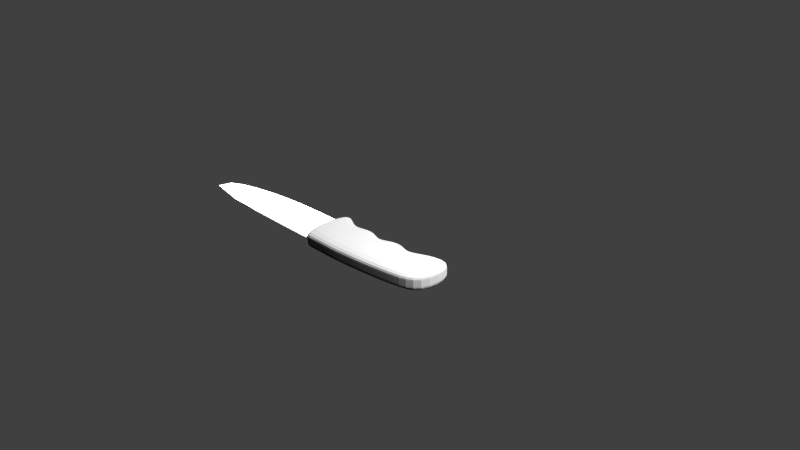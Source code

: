 # Source: knife.blend  (saved by Blender 2.67.0; exported with 4.5.12 LTS)
import bpy
from mathutils import Matrix  # noqa: F401  (used for matrix-valued properties, if any)

bpy.ops.wm.read_factory_settings(use_empty=True)
scene = bpy.context.scene
scene.name = 'Scene'

# ---- collections
col_collection_1 = bpy.data.collections.new('Collection 1'); scene.collection.children.link(col_collection_1)

# ---- materials (node trees are filled in below, after node groups)
mat_handle = bpy.data.materials.new('Handle')
mat_handle.alpha_threshold = 0.0
mat_handle.use_transparent_shadow = False
mat_handle.diffuse_color = (0.0578, 0.0578, 0.0578, 1.0)
mat_handle.roughness = 0.5
mat_handle.specular_intensity = 0.6752
mat_handle.line_color = (0.0, 0.0, 0.0, 1.0)
mat_metal = bpy.data.materials.new('Metal')
mat_metal.alpha_threshold = 0.0
mat_metal.use_transparent_shadow = False
mat_metal.diffuse_color = (0.6383, 0.6383, 0.6383, 1.0)
mat_metal.roughness = 0.5
mat_metal.specular_intensity = 1.0
mat_metal.line_color = (0.0, 0.0, 0.0, 1.0)

# ---- material node trees

# ---- world
world_world = bpy.data.worlds.new('World'); scene.world = world_world
world_world.color = (0.05088, 0.05088, 0.05088)
world_world.use_sun_shadow = False
world_world.sun_shadow_jitter_overblur = 0.0
world_world.cycles.sampling_method = 'MANUAL'
world_world.cycles.sample_map_resolution = 256

# ---- cameras
cam_camera = bpy.data.cameras.new('Camera')
cam_camera.clip_end = 100.0
cam_camera.lens = 35.0
cam_camera.sensor_width = 32.0
cam_camera.sensor_height = 18.0
cam_camera.ortho_scale = 7.314
cam_camera.dof.focus_distance = 0.0
cam_camera.dof.aperture_fstop = 128.0

# ---- lights
light_lamp = bpy.data.lights.new('Lamp', 'POINT')
light_lamp.transmission_factor = 0.0
light_lamp.cutoff_distance = 30.0
light_lamp.energy = 100.0
light_lamp.shadow_buffer_clip_start = 1.001
light_lamp.shadow_soft_size = 0.1
light_lamp.shadow_maximum_resolution = 0.006
light_lamp.use_absolute_resolution = True
light_lamp.cycles.use_multiple_importance_sampling = False

# ---- meshes
me_plane = bpy.data.meshes.new('Plane')
me_plane.from_pydata([], [], [])
me_plane.use_remesh_preserve_volume = False
me_plane.use_remesh_preserve_attributes = False
me_plane.use_mirror_vertex_groups = False
me_plane.update()
me_cube = bpy.data.meshes.new('Cube')
me_cube.from_pydata([(-0.8142, 0.7526, -0.3438), (-0.8142, 2.346, -0.3438), (0.8914, 4.68, 5.96e-08), (0.8914, 0.7526, -0.3438), (-0.8142, 0.7526, 0.3438), (-0.8142, 2.346, 0.3438), (0.8914, 0.7526, 0.3438), (-0.8142, 0.9692, 0.3438), (-0.8142, 0.9692, -0.3438), (0.8914, 0.9692, 0.3438), (0.8914, 0.9692, -0.3438), (0.3907, 0.7526, 0.3438), (0.3907, 0.7526, -0.3438), (0.3907, 0.9692, -0.3438), (0.3907, 0.9692, 0.3438), (0.9675, 0.9479, -1.0), (0.4897, -1.052, -1.0), (-1.255, -1.052, -1.0), (-1.032, 0.9479, -1.0), (0.9675, 0.9479, 1.0), (0.4897, -1.052, 1.0), (-1.255, -1.052, 1.0), (-1.032, 0.9479, 1.0), (0.9675, 0.8457, -1.0), (0.7058, -0.6441, -1.0), (-1.034, -0.6441, -1.0), (-1.032, 0.8457, -1.0), (0.9675, 0.8457, 1.0), (0.7058, -0.6441, 1.0), (-1.034, -0.6441, 1.0), (-1.032, 0.8457, 1.0), (0.9675, 0.9479, -0.1786), (0.9675, 0.9479, 0.1786), (0.4897, -1.052, -0.1786), (0.4897, -1.052, 0.1786), (-1.255, -1.052, -0.1786), (-1.255, -1.052, 0.1786), (-1.032, 0.9479, -0.1786), (-1.032, 0.9479, 0.1786), (0.9675, 0.8457, 0.1786), (0.9675, 0.8457, -0.1786), (0.7058, -0.6441, 0.1786), (0.7058, -0.6441, -0.1786), (-1.034, -0.6441, 0.1786), (-1.034, -0.6441, -0.1786), (-1.032, 0.8457, 0.1786), (-1.032, 0.8457, -0.1786), (0.7969, -0.3958, -1.0), (0.8765, -0.1475, -1.0), (0.922, 0.1008, -1.0), (0.9675, 0.3491, -1.0), (0.9675, 0.5974, -1.0), (-0.5757, 0.5974, -1.0), (-0.9511, 0.3491, -1.0), (-0.4732, 0.1008, -1.0), (-1.018, -0.1475, -1.0), (-0.5734, -0.3958, -1.0), (0.7969, -0.3958, 1.0), (0.8765, -0.1475, 1.0), (0.922, 0.1008, 1.0), (0.9675, 0.3491, 1.0), (0.9675, 0.5974, 1.0), (-0.5757, 0.5974, 1.0), (-0.9511, 0.3491, 1.0), (-0.4732, 0.1008, 1.0), (-1.018, -0.1475, 1.0), (-0.5734, -0.3958, 1.0), (0.9675, 0.5974, -0.1786), (0.9675, 0.3491, -0.1786), (0.922, 0.1008, -0.1786), (0.8765, -0.1475, -0.1786), (0.7969, -0.3958, -0.1786), (0.9675, 0.5974, 0.1786), (0.9675, 0.3491, 0.1786), (0.922, 0.1008, 0.1786), (0.8765, -0.1475, 0.1786), (0.7969, -0.3958, 0.1786), (-0.5734, -0.3958, -0.1786), (-1.018, -0.1475, -0.1786), (-0.4732, 0.1008, -0.1786), (-0.9511, 0.3491, -0.1786), (-0.5757, 0.5974, -0.1786), (-0.5734, -0.3958, 0.1786), (-1.018, -0.1475, 0.1786), (-0.4732, 0.1008, 0.1786), (-0.9511, 0.3491, 0.1786), (-0.5757, 0.5974, 0.1786)], [], [(7, 5, 1, 8), (9, 6, 3, 10), (11, 4, 0, 12), (5, 2, 1), (4, 7, 8, 0), (12, 13, 10, 3), (11, 14, 7, 4), (6, 11, 12, 3), (9, 2, 14), (0, 8, 13, 12), (6, 9, 14, 11), (14, 2, 5, 7), (2, 9, 10), (13, 2, 10), (8, 1, 2, 13), (24, 16, 17, 25), (28, 29, 21, 20), (41, 28, 20, 34), (34, 20, 21, 36), (45, 30, 22, 38), (31, 15, 18, 37), (15, 23, 26, 18), (47, 24, 25, 56), (19, 22, 30, 27), (57, 66, 29, 28), (32, 19, 27, 39), (76, 57, 28, 41), (36, 21, 29, 43), (86, 62, 30, 45), (24, 42, 33, 16), (42, 41, 34, 33), (16, 33, 35, 17), (33, 34, 36, 35), (26, 46, 37, 18), (46, 45, 38, 37), (19, 32, 38, 22), (32, 31, 37, 38), (15, 31, 40, 23), (31, 32, 39, 40), (47, 71, 42, 24), (71, 76, 41, 42), (17, 35, 44, 25), (35, 36, 43, 44), (52, 81, 46, 26), (81, 86, 45, 46), (23, 51, 52, 26), (51, 50, 53, 52), (50, 49, 54, 53), (49, 48, 55, 54), (48, 47, 56, 55), (27, 30, 62, 61), (61, 62, 63, 60), (60, 63, 64, 59), (59, 64, 65, 58), (58, 65, 66, 57), (39, 27, 61, 72), (72, 61, 60, 73), (73, 60, 59, 74), (74, 59, 58, 75), (75, 58, 57, 76), (43, 29, 66, 82), (82, 66, 65, 83), (83, 65, 64, 84), (84, 64, 63, 85), (85, 63, 62, 86), (23, 40, 67, 51), (51, 67, 68, 50), (50, 68, 69, 49), (49, 69, 70, 48), (48, 70, 71, 47), (40, 39, 72, 67), (67, 72, 73, 68), (68, 73, 74, 69), (69, 74, 75, 70), (70, 75, 76, 71), (25, 44, 77, 56), (56, 77, 78, 55), (55, 78, 79, 54), (54, 79, 80, 53), (53, 80, 81, 52), (44, 43, 82, 77), (77, 82, 83, 78), (78, 83, 84, 79), (79, 84, 85, 80), (80, 85, 86, 81)])
me_cube.polygons.foreach_set('material_index', [1, 1, 1, 1, 1, 1, 1, 1, 1, 1, 1, 1, 1, 1, 1, 0, 0, 0, 0, 0, 0, 0, 0, 0, 0, 0, 0, 0, 0, 0, 0, 0, 0, 0, 0, 0, 0, 0, 0, 0, 0, 0, 0, 0, 0, 0, 0, 0, 0, 0, 0, 0, 0, 0, 0, 0, 0, 0, 0, 0, 0, 0, 0, 0, 0, 0, 0, 0, 0, 0, 0, 0, 0, 0, 0, 0, 0, 0, 0, 0, 0, 0, 0, 0, 0])
me_cube.materials.append(mat_handle)
me_cube.materials.append(mat_metal)
me_cube.use_remesh_preserve_volume = False
me_cube.use_remesh_preserve_attributes = False
me_cube.use_mirror_vertex_groups = False
me_cube.update()

# ---- objects
ob_knifeholder = bpy.data.objects.new('knifeHolder', me_plane)
ob_cube = bpy.data.objects.new('Cube', me_cube)
ob_lamp = bpy.data.objects.new('Lamp', light_lamp)
ob_camera = bpy.data.objects.new('Camera', cam_camera)

# ---- transforms, parenting, visibility, modifiers, constraints
ob_knifeholder.location = (0.0, 0.0, 0.0)
ob_knifeholder.scale = (0.2323, 0.2323, 0.2323)
ob_knifeholder.lineart.crease_threshold = 0.0
ob_cube.parent = ob_knifeholder
ob_cube.location = (-3.257e-16, 3.725e-09, -2.847e-23)
ob_cube.rotation_euler = (-1.32e-14, -3.142, 3.142)
ob_cube.scale = (0.07618, 0.1999, 0.02829)
ob_cube.lock_rotations_4d = False
ob_cube.empty_display_type = 'ARROWS'
ob_cube.lineart.crease_threshold = 0.0
_m = ob_cube.modifiers.new('Subsurf', 'SUBSURF')
_m.uv_smooth = 'PRESERVE_CORNERS'
_m.quality = 2
_m.levels = 2
_m.show_only_control_edges = False
ob_lamp.location = (-0.04855, 0.1887, 0.273)
ob_lamp.rotation_euler = (0.6503, 0.05522, -2.846)
ob_lamp.scale = (0.04644, 0.04644, 0.04644)
ob_lamp.lock_rotations_4d = False
ob_lamp.empty_display_type = 'ARROWS'
ob_lamp.color = (0.0, 0.0, 0.0, 0.0)
ob_lamp.lineart.crease_threshold = 0.0
ob_camera.location = (0.3004, 0.3468, 0.247)
ob_camera.rotation_euler = (1.109, 0.01082, -3.897)
ob_camera.scale = (0.04644, 0.04644, 0.04644)
ob_camera.lock_rotations_4d = False
ob_camera.empty_display_type = 'ARROWS'
ob_camera.color = (0.0, 0.0, 0.0, 0.0)
ob_camera.display_type = 'WIRE'
ob_camera.lineart.crease_threshold = 0.0

# ---- collection membership
col_collection_1.objects.link(ob_knifeholder)
col_collection_1.objects.link(ob_cube)
col_collection_1.objects.link(ob_lamp)
col_collection_1.objects.link(ob_camera)

# ---- scene / render settings (as saved in the file)
scene.camera = ob_camera
scene.frame_start = 0; scene.frame_end = 5; scene.frame_set(5)
scene.render.engine = 'BLENDER_EEVEE_NEXT'
scene.render.image_settings.color_mode = 'RGB'
scene.render.image_settings.compression = 90
scene.render.resolution_percentage = 50
scene.render.dither_intensity = 0.0
scene.render.bake_margin = 2
scene.cycles.use_denoising = False
scene.cycles.samples = 10
scene.cycles.sampling_pattern = 'TABULATED_SOBOL'
scene.cycles.light_sampling_threshold = 0.0
scene.cycles.use_adaptive_sampling = False
scene.cycles.use_light_tree = False
scene.cycles.blur_glossy = 0.0
scene.cycles.volume_bounces = 1
scene.cycles.pixel_filter_type = 'GAUSSIAN'
scene.cycles.sample_clamp_indirect = 0.0
scene.view_settings.view_transform = 'Standard'
bpy.context.view_layer.update()
